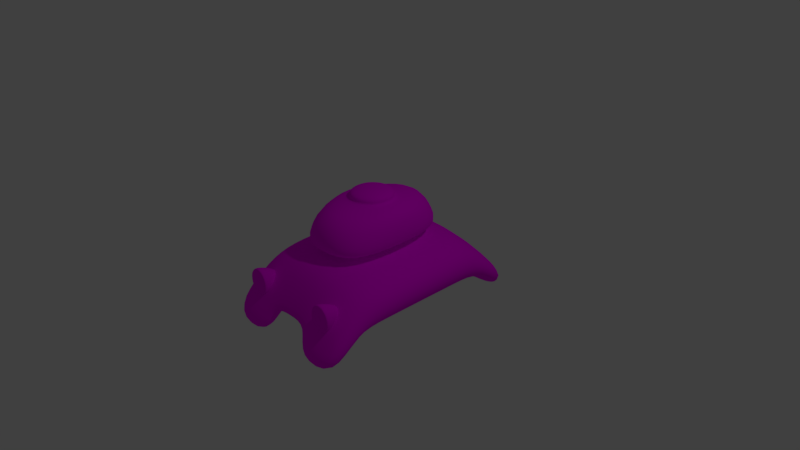 # Source: Tank_Center.blend  (saved by Blender 2.79.0; exported with 4.5.12 LTS)
import bpy
from mathutils import Matrix  # noqa: F401  (used for matrix-valued properties, if any)

bpy.ops.wm.read_factory_settings(use_empty=True)
scene = bpy.context.scene
scene.name = 'Scene'

# ---- collections
col_collection_1 = bpy.data.collections.new('Collection 1'); scene.collection.children.link(col_collection_1)

# ---- images (referenced by path relative to the original .blend; pixels are not part of the script)
import os
ASSET_DIR = os.environ.get("B2B_ASSET_DIR", "")  # directory of the original .blend (textures are referenced by path, not embedded)
HERE = os.path.dirname(os.path.abspath(__file__))  # packed textures are extracted next to this script under _unpacked/

def load_image(name, relpath, width, height, colorspace="sRGB"):
    """Load a texture the original file referenced (path relative to the .blend, or extracted next to this script)."""
    p = next((c for c in (os.path.join(HERE, relpath), os.path.join(ASSET_DIR, relpath)) if relpath and os.path.exists(c)), "")
    if p:
        img = bpy.data.images.load(p, check_existing=True)
        img.name = name
    else:  # same state as the original file: an image datablock whose file is absent (Cycles renders it pink)
        img = bpy.data.images.new(name, width, height)
        img.source = "FILE"
        img.filepath = "//" + (relpath or name)
    img.colorspace_settings.name = colorspace
    return img
img_tank_center_psd = load_image('Tank Center.psd', 'Textures/Tank Center.psd', 1024, 1024, 'sRGB')

# ---- materials (node trees are filled in below, after node groups)
mat_tank_center = bpy.data.materials.new('Tank Center')
mat_tank_center.alpha_threshold = 0.0
mat_tank_center.diffuse_color = (0.01739, 0.448, 0.0, 1.0)
mat_tank_center.roughness = 0.5

# ---- material node trees
mat_tank_center.use_nodes = True; mat_tank_center.node_tree.nodes.clear()
_N = mat_tank_center.node_tree.nodes; _L = mat_tank_center.node_tree.links
n0 = _N.new('ShaderNodeOutputMaterial'); n0.name = 'Material Output'; n0.location = (300, 300)
n1 = _N.new('ShaderNodeBsdfDiffuse'); n1.name = 'Diffuse BSDF'; n1.location = (10, 300)
n2 = _N.new('ShaderNodeTexImage'); n2.name = 'Image Texture'; n2.location = (-180, 300)
n2.width = 140
n2.image = img_tank_center_psd
_L.new(n1.outputs[0], n0.inputs[0])
_L.new(n2.outputs[0], n1.inputs[0])
n0.is_active_output = True

# ---- world
world_world = bpy.data.worlds.new('World'); scene.world = world_world
world_world.color = (0.05088, 0.05088, 0.05088)
world_world.use_sun_shadow = False
world_world.sun_shadow_jitter_overblur = 0.0
world_world.cycles.sampling_method = 'MANUAL'

# ---- cameras
cam_camera = bpy.data.cameras.new('Camera')
cam_camera.clip_end = 100.0
cam_camera.lens = 35.0
cam_camera.sensor_width = 32.0
cam_camera.sensor_height = 18.0
cam_camera.ortho_scale = 7.314
cam_camera.dof.focus_distance = 0.0

# ---- lights
light_lamp = bpy.data.lights.new('Lamp', 'POINT')
light_lamp.transmission_factor = 0.0
light_lamp.cutoff_distance = 30.0
light_lamp.energy = 100.0
light_lamp.shadow_buffer_clip_start = 1.001
light_lamp.shadow_soft_size = 0.1
light_lamp.shadow_maximum_resolution = 0.006
light_lamp.use_absolute_resolution = True

# ---- meshes
me_cube_003 = bpy.data.meshes.new('Cube.003')
me_cube_003.from_pydata([(-0.9125, -1.043, 0.1247), (-1.0, -1.395, -0.2207), (-0.4281, -1.385, 5.037e-08), (-0.4412, -1.385, 0.07939), (-0.4785, -1.385, 0.1467), (-0.5342, -1.385, 0.1917), (-0.6, -1.385, 0.2074), (-0.6658, -1.385, 0.1917), (-0.7215, -1.385, 0.1467), (-0.7588, -1.385, 0.07939), (-0.7719, -1.385, 3.058e-08), (-0.7588, -1.385, -0.07939), (-0.7215, -1.385, -0.1467), (-0.6658, -1.385, -0.1917), (-0.6, -1.385, -0.2074), (-0.5342, -1.385, -0.1917), (-0.4785, -1.385, -0.1467), (-0.4412, -1.385, -0.07939), (-0.5287, -1.121, 0.03567), (-0.5228, -1.121, 4.69e-08), (-0.6, -1.121, 3.801e-08), (-0.5454, -1.121, 0.06591), (-0.5704, -1.121, 0.08611), (-0.6, -1.121, 0.09321), (-0.6296, -1.121, 0.08611), (-0.6546, -1.121, 0.06591), (-0.6713, -1.121, 0.03567), (-0.6772, -1.121, 3.801e-08), (-0.6713, -1.121, -0.03567), (-0.6546, -1.121, -0.06591), (-0.6296, -1.121, -0.08611), (-0.6, -1.121, -0.09321), (-0.5704, -1.121, -0.08611), (-0.5454, -1.121, -0.06591), (-0.5287, -1.121, -0.03567), (-0.4874, -1.385, 0.05631), (-0.4781, -1.385, 4.854e-08), (-0.5138, -1.385, 0.104), (-0.5533, -1.385, 0.1359), (-0.6, -1.385, 0.1471), (-0.6467, -1.385, 0.1359), (-0.6862, -1.385, 0.104), (-0.7126, -1.385, 0.05631), (-0.7219, -1.385, 3.451e-08), (-0.7126, -1.385, -0.05631), (-0.6862, -1.385, -0.104), (-0.6467, -1.385, -0.1359), (-0.6, -1.385, -0.1471), (-0.5533, -1.385, -0.1359), (-0.5138, -1.385, -0.104), (-0.4874, -1.385, -0.05631), (-0.4874, -1.347, 0.05631), (-0.4781, -1.347, 4.854e-08), (-0.6, -1.391, 3.451e-08), (-0.5138, -1.347, 0.104), (-0.5533, -1.347, 0.1359), (-0.6, -1.347, 0.1471), (-0.6467, -1.347, 0.1359), (-0.6862, -1.347, 0.104), (-0.7126, -1.347, 0.05631), (-0.7219, -1.347, 3.451e-08), (-0.7126, -1.347, -0.05631), (-0.6862, -1.347, -0.104), (-0.6467, -1.347, -0.1359), (-0.6, -1.347, -0.1471), (-0.5533, -1.347, -0.1359), (-0.5138, -1.347, -0.104), (-0.4874, -1.347, -0.05631), (-0.3, -1.053, 0.3101), (-0.3, -1.395, -0.2207), (-0.3, -1.053, 0.1207), (-0.3, -1.351, -0.2707), (-1.0, -1.053, -0.2985), (-0.3, -1.6, -0.5192), (-1.0, -1.6, -0.5192), (-1.0, -1.451, -0.6899), (-0.3, -1.053, -0.2985), (-0.3, -1.451, -0.6899), (-1.0, -0.6267, 0.2414), (-0.3, -0.6267, 0.1207), (-1.0, -0.6265, -0.2985), (-0.3, -0.6265, -0.2985), (-0.3, -0.6267, 0.3101), (-0.3, -0.6267, 0.4101), (-0.55, -0.84, 0.4101), (-0.2137, -0.1904, 0.9101), (-1.0, 4.371e-08, 0.2414), (-0.9125, 1.043, 0.1247), (-1.0, 1.395, -0.2207), (-0.3, 1.311e-08, 0.1207), (-0.3, 1.053, 0.3101), (-0.3, 1.395, -0.2207), (-0.3, 1.053, 0.1207), (-0.3, 1.351, -0.2707), (-0.3, 1.311e-08, -0.2985), (-1.0, 4.371e-08, -0.2985), (-1.0, 1.053, -0.2985), (-0.3, 1.6, -0.5192), (-1.0, 1.6, -0.5192), (-1.0, 1.451, -0.6899), (-0.3, 1.053, -0.2985), (-0.3, 1.451, -0.6899), (-0.3, 1.311e-08, 0.3101), (-1.0, 0.6267, 0.2414), (-0.3, 0.6267, 0.1207), (-1.0, 0.6265, -0.2985), (-0.3, 0.6265, -0.2985), (-0.3, 0.6267, 0.3101), (-0.3, 0.6267, 0.4101), (-0.3, 1.311e-08, 0.4101), (-0.55, 0.84, 0.4101), (-0.65, 2.841e-08, 0.4101), (-0.2137, 0.1904, 0.9101), (-0.2799, 1.223e-08, 0.9101), (0.9125, -1.043, 0.1247), (1.0, -1.395, -0.2207), (0.4281, -1.385, 5.037e-08), (0.4412, -1.385, 0.07939), (0.4785, -1.385, 0.1467), (0.5342, -1.385, 0.1917), (0.6, -1.385, 0.2074), (0.6658, -1.385, 0.1917), (0.7215, -1.385, 0.1467), (0.7588, -1.385, 0.07939), (0.7719, -1.385, 3.058e-08), (0.7588, -1.385, -0.07939), (0.7215, -1.385, -0.1467), (0.6658, -1.385, -0.1917), (0.6, -1.385, -0.2074), (0.5342, -1.385, -0.1917), (0.4785, -1.385, -0.1467), (0.4412, -1.385, -0.07939), (0.5287, -1.121, 0.03567), (0.5228, -1.121, 4.69e-08), (0.6, -1.121, 3.801e-08), (0.5454, -1.121, 0.06591), (0.5704, -1.121, 0.08611), (0.6, -1.121, 0.09321), (0.6296, -1.121, 0.08611), (0.6546, -1.121, 0.06591), (0.6713, -1.121, 0.03567), (0.6772, -1.121, 3.801e-08), (0.6713, -1.121, -0.03567), (0.6546, -1.121, -0.06591), (0.6296, -1.121, -0.08611), (0.6, -1.121, -0.09321), (0.5704, -1.121, -0.08611), (0.5454, -1.121, -0.06591), (0.5287, -1.121, -0.03567), (0.4874, -1.385, 0.05631), (0.4781, -1.385, 4.854e-08), (0.5138, -1.385, 0.104), (0.5533, -1.385, 0.1359), (0.6, -1.385, 0.1471), (0.6467, -1.385, 0.1359), (0.6862, -1.385, 0.104), (0.7126, -1.385, 0.05631), (0.7219, -1.385, 3.451e-08), (0.7126, -1.385, -0.05631), (0.6862, -1.385, -0.104), (0.6467, -1.385, -0.1359), (0.6, -1.385, -0.1471), (0.5533, -1.385, -0.1359), (0.5138, -1.385, -0.104), (0.4874, -1.385, -0.05631), (0.4874, -1.347, 0.05631), (0.4781, -1.347, 4.854e-08), (0.6, -1.391, 3.451e-08), (0.5138, -1.347, 0.104), (0.5533, -1.347, 0.1359), (0.6, -1.347, 0.1471), (0.6467, -1.347, 0.1359), (0.6862, -1.347, 0.104), (0.7126, -1.347, 0.05631), (0.7219, -1.347, 3.451e-08), (0.7126, -1.347, -0.05631), (0.6862, -1.347, -0.104), (0.6467, -1.347, -0.1359), (0.6, -1.347, -0.1471), (0.5533, -1.347, -0.1359), (0.5138, -1.347, -0.104), (0.4874, -1.347, -0.05631), (-4.604e-08, -1.053, 0.1207), (-4.604e-08, -1.053, 0.3101), (-5.906e-08, -1.351, -0.2707), (-6.097e-08, -1.395, -0.2207), (0.3, -1.053, 0.3101), (0.3, -1.395, -0.2207), (0.3, -1.053, 0.1207), (0.3, -1.351, -0.2707), (1.0, -1.053, -0.2985), (0.3, -1.6, -0.5192), (1.0, -1.6, -0.5192), (1.0, -1.451, -0.6899), (0.3, -1.053, -0.2985), (0.3, -1.451, -0.6899), (-4.109e-08, -0.94, 0.4101), (1.0, -0.6267, 0.2414), (-2.739e-08, -0.6267, 0.1207), (0.3, -0.6267, 0.1207), (1.0, -0.6265, -0.2985), (0.3, -0.6265, -0.2985), (-2.739e-08, -0.6267, 0.3101), (0.3, -0.6267, 0.3101), (-2.739e-08, -0.6267, 0.4101), (-3.742e-08, -0.856, 0.9101), (0.3, -0.6267, 0.4101), (0.55, -0.84, 0.4101), (0.2137, -0.1904, 0.9101), (1.0, -4.371e-08, 0.2414), (0.9125, 1.043, 0.1247), (1.0, 1.395, -0.2207), (0.0, 0.0, 0.1207), (4.604e-08, 1.053, 0.1207), (4.604e-08, 1.053, 0.3101), (5.906e-08, 1.351, -0.2707), (6.097e-08, 1.395, -0.2207), (0.3, -1.311e-08, 0.1207), (0.3, 1.053, 0.3101), (0.3, 1.395, -0.2207), (0.3, 1.053, 0.1207), (0.3, 1.351, -0.2707), (0.3, -1.311e-08, -0.2985), (1.0, -4.371e-08, -0.2985), (1.0, 1.053, -0.2985), (0.3, 1.6, -0.5192), (1.0, 1.6, -0.5192), (1.0, 1.451, -0.6899), (0.3, 1.053, -0.2985), (0.3, 1.451, -0.6899), (4.109e-08, 0.94, 0.4101), (0.3, -1.311e-08, 0.3101), (1.0, 0.6267, 0.2414), (2.739e-08, 0.6267, 0.1207), (0.3, 0.6267, 0.1207), (1.0, 0.6265, -0.2985), (0.3, 0.6265, -0.2985), (2.739e-08, 0.6267, 0.3101), (0.3, 0.6267, 0.3101), (2.739e-08, 0.6267, 0.4101), (3.742e-08, 0.856, 0.9101), (0.3, 0.6267, 0.4101), (0.3, -1.311e-08, 0.4101), (0.55, 0.84, 0.4101), (0.65, -2.841e-08, 0.4101), (0.2137, 0.1904, 0.9101), (0.2799, -1.223e-08, 0.9101), (-0.4048, -0.6013, 0.8476), (-0.595, 2.601e-08, 0.9101), (-1.289e-08, -0.2948, 0.9101), (-0.4048, 0.6013, 0.8476), (1.289e-08, 0.2948, 0.9101), (0.4048, -0.6013, 0.8476), (0.595, -2.601e-08, 0.9101), (0.4048, 0.6013, 0.8476), (0.0, 0.0, 1.07), (-0.2137, -0.1904, 1.01), (-0.2799, 1.223e-08, 1.01), (-1.289e-08, -0.2948, 1.01), (-0.2137, 0.1904, 1.01), (1.289e-08, 0.2948, 1.01), (0.2137, -0.1904, 1.01), (0.2799, -1.223e-08, 1.01), (0.2137, 0.1904, 1.01), (-1.452e-08, -0.3321, 0.9601), (0.2407, -0.2145, 0.9601), (0.2407, 0.2145, 0.9601), (1.452e-08, 0.3321, 0.9601), (-0.2407, 0.2145, 0.9601), (-0.2407, -0.2145, 0.9601), (0.3153, -1.495e-08, 0.9601), (-0.3153, 1.262e-08, 0.9601)], [], [(68, 0, 1, 69), (71, 69, 73, 77), (69, 1, 74, 73), (3, 4, 37, 35), (14, 15, 48, 47), (10, 11, 44, 43), (6, 7, 40, 39), (17, 2, 36, 50), (13, 14, 47, 46), (9, 10, 43, 42), (2, 3, 35, 36), (5, 6, 39, 38), (16, 17, 50, 49), (12, 13, 46, 45), (8, 9, 42, 41), (4, 5, 38, 37), (15, 16, 49, 48), (11, 12, 45, 44), (7, 8, 41, 40), (20, 18, 19), (20, 21, 18), (20, 22, 21), (20, 23, 22), (20, 24, 23), (20, 25, 24), (20, 26, 25), (20, 27, 26), (20, 28, 27), (20, 29, 28), (20, 30, 29), (20, 31, 30), (20, 32, 31), (20, 33, 32), (20, 34, 33), (20, 19, 34), (7, 24, 25, 8), (11, 28, 29, 12), (15, 32, 33, 16), (4, 21, 22, 5), (8, 25, 26, 9), (12, 29, 30, 13), (16, 33, 34, 17), (5, 22, 23, 6), (2, 19, 18, 3), (9, 26, 27, 10), (13, 30, 31, 14), (17, 34, 19, 2), (6, 23, 24, 7), (10, 27, 28, 11), (14, 31, 32, 15), (3, 18, 21, 4), (44, 45, 62, 61), (40, 41, 58, 57), (35, 37, 54, 51), (47, 48, 65, 64), (43, 44, 61, 60), (39, 40, 57, 56), (50, 36, 52, 67), (46, 47, 64, 63), (42, 43, 60, 59), (36, 35, 51, 52), (38, 39, 56, 55), (49, 50, 67, 66), (45, 46, 63, 62), (41, 42, 59, 58), (37, 38, 55, 54), (48, 49, 66, 65), (53, 52, 51), (53, 51, 54), (53, 54, 55), (53, 55, 56), (53, 56, 57), (53, 57, 58), (53, 58, 59), (53, 59, 60), (53, 60, 61), (53, 61, 62), (53, 62, 63), (53, 63, 64), (53, 64, 65), (53, 65, 66), (53, 66, 67), (53, 67, 52), (70, 182, 184, 71), (79, 70, 76, 81), (184, 185, 69, 71), (198, 182, 70, 79), (183, 68, 69, 185), (81, 76, 72, 80), (77, 73, 74, 75), (72, 76, 77, 75), (70, 71, 77, 76), (0, 72, 75, 74, 1), (78, 86, 95, 80), (102, 82, 83, 109), (82, 102, 86, 78), (68, 82, 78, 0), (68, 183, 202, 82), (0, 78, 80, 72), (94, 81, 80, 95), (212, 198, 79, 89), (89, 79, 81, 94), (83, 204, 196, 84), (82, 202, 204, 83), (84, 196, 205, 247), (109, 83, 84, 111), (269, 264, 258, 256), (111, 84, 247, 248), (90, 91, 88, 87), (93, 101, 97, 91), (91, 97, 98, 88), (92, 93, 215, 213), (104, 106, 100, 92), (215, 93, 91, 216), (233, 104, 92, 213), (214, 216, 91, 90), (106, 105, 96, 100), (101, 99, 98, 97), (96, 99, 101, 100), (92, 100, 101, 93), (87, 88, 98, 99, 96), (103, 105, 95, 86), (102, 109, 108, 107), (107, 103, 86, 102), (90, 87, 103, 107), (90, 107, 237, 214), (87, 96, 105, 103), (94, 95, 105, 106), (212, 89, 104, 233), (89, 94, 106, 104), (108, 110, 230, 239), (107, 108, 239, 237), (110, 250, 240, 230), (109, 111, 110, 108), (267, 268, 259, 260), (111, 248, 250, 110), (186, 187, 115, 114), (189, 195, 191, 187), (187, 191, 192, 115), (117, 149, 151, 118), (128, 161, 162, 129), (124, 157, 158, 125), (120, 153, 154, 121), (131, 164, 150, 116), (127, 160, 161, 128), (123, 156, 157, 124), (116, 150, 149, 117), (119, 152, 153, 120), (130, 163, 164, 131), (126, 159, 160, 127), (122, 155, 156, 123), (118, 151, 152, 119), (129, 162, 163, 130), (125, 158, 159, 126), (121, 154, 155, 122), (134, 133, 132), (134, 132, 135), (134, 135, 136), (134, 136, 137), (134, 137, 138), (134, 138, 139), (134, 139, 140), (134, 140, 141), (134, 141, 142), (134, 142, 143), (134, 143, 144), (134, 144, 145), (134, 145, 146), (134, 146, 147), (134, 147, 148), (134, 148, 133), (121, 122, 139, 138), (125, 126, 143, 142), (129, 130, 147, 146), (118, 119, 136, 135), (122, 123, 140, 139), (126, 127, 144, 143), (130, 131, 148, 147), (119, 120, 137, 136), (116, 117, 132, 133), (123, 124, 141, 140), (127, 128, 145, 144), (131, 116, 133, 148), (120, 121, 138, 137), (124, 125, 142, 141), (128, 129, 146, 145), (117, 118, 135, 132), (158, 175, 176, 159), (154, 171, 172, 155), (149, 165, 168, 151), (161, 178, 179, 162), (157, 174, 175, 158), (153, 170, 171, 154), (164, 181, 166, 150), (160, 177, 178, 161), (156, 173, 174, 157), (150, 166, 165, 149), (152, 169, 170, 153), (163, 180, 181, 164), (159, 176, 177, 160), (155, 172, 173, 156), (151, 168, 169, 152), (162, 179, 180, 163), (167, 165, 166), (167, 168, 165), (167, 169, 168), (167, 170, 169), (167, 171, 170), (167, 172, 171), (167, 173, 172), (167, 174, 173), (167, 175, 174), (167, 176, 175), (167, 177, 176), (167, 178, 177), (167, 179, 178), (167, 180, 179), (167, 181, 180), (167, 166, 181), (188, 189, 184, 182), (199, 201, 194, 188), (184, 189, 187, 185), (198, 199, 188, 182), (183, 185, 187, 186), (201, 200, 190, 194), (195, 193, 192, 191), (190, 193, 195, 194), (188, 194, 195, 189), (114, 115, 192, 193, 190), (197, 200, 223, 209), (231, 242, 206, 203), (203, 197, 209, 231), (186, 114, 197, 203), (186, 203, 202, 183), (114, 190, 200, 197), (222, 223, 200, 201), (212, 217, 199, 198), (217, 222, 201, 199), (206, 207, 196, 204), (203, 206, 204, 202), (207, 252, 205, 196), (242, 244, 207, 206), (264, 265, 261, 258), (244, 253, 252, 207), (218, 210, 211, 219), (221, 219, 225, 229), (219, 211, 226, 225), (220, 213, 215, 221), (234, 220, 228, 236), (215, 216, 219, 221), (233, 213, 220, 234), (214, 218, 219, 216), (236, 228, 224, 235), (229, 225, 226, 227), (224, 228, 229, 227), (220, 221, 229, 228), (210, 224, 227, 226, 211), (232, 209, 223, 235), (231, 238, 241, 242), (238, 231, 209, 232), (218, 238, 232, 210), (218, 214, 237, 238), (210, 232, 235, 224), (222, 236, 235, 223), (212, 233, 234, 217), (217, 234, 236, 222), (241, 239, 230, 243), (238, 237, 239, 241), (243, 230, 240, 254), (242, 241, 243, 244), (266, 267, 260, 263), (244, 243, 254, 253), (85, 113, 248, 247), (249, 85, 247, 205), (113, 112, 250, 248), (112, 251, 240, 250), (246, 208, 252, 253), (208, 249, 205, 252), (245, 246, 253, 254), (251, 245, 254, 240), (270, 266, 263, 262), (265, 270, 262, 261), (268, 271, 257, 259), (271, 269, 256, 257), (255, 257, 256), (255, 256, 258), (255, 259, 257), (255, 260, 259), (255, 261, 262), (255, 258, 261), (255, 262, 263), (255, 263, 260), (113, 85, 269, 271), (112, 113, 271, 268), (208, 246, 270, 265), (246, 245, 266, 270), (245, 251, 267, 266), (249, 208, 265, 264), (251, 112, 268, 267), (85, 249, 264, 269)])
me_cube_003.polygons.foreach_set('use_smooth', [True] * 300)
_uv = me_cube_003.uv_layers.new(name='UVMap')
_uv.uv.foreach_set('vector', [0.2268, 0.2804, 0.2022, 0.3508, 0.1227, 0.3529, 0.1517, 0.2152, 0.1526, 0.1979, 0.1517, 0.2152, 0.06896, 0.1965, 0.06486, 0.1529, 0.1517, 0.2152, 0.1227, 0.3529, 0.05053, 0.3519, 0.06896, 0.1965, 0.02229, 0.9738, 0.03309, 0.9811, 0.02465, 0.9936, 0.01121, 0.9812, 0.03459, 0.9225, 0.02542, 0.9272, 0.0133, 0.9154, 0.02827, 0.9039, 0.07398, 0.9419, 0.06678, 0.9299, 0.07786, 0.9225, 0.0848, 0.9382, 0.05448, 0.9812, 0.06364, 0.9765, 0.07576, 0.9883, 0.06079, 0.9998, 0.01353, 0.948, 0.01508, 0.9618, 0.004269, 0.9655, 0.0002043, 0.9488, 0.04469, 0.9206, 0.03459, 0.9225, 0.02827, 0.9039, 0.04713, 0.9039, 0.07554, 0.9557, 0.07398, 0.9419, 0.0848, 0.9382, 0.08886, 0.9549, 0.01508, 0.9618, 0.02229, 0.9738, 0.01121, 0.9812, 0.004269, 0.9655, 0.04438, 0.9831, 0.05448, 0.9812, 0.06079, 0.9998, 0.04193, 0.9998, 0.01768, 0.9356, 0.01353, 0.948, 0.0002043, 0.9488, 0.003373, 0.9308, 0.05597, 0.9226, 0.04469, 0.9206, 0.04713, 0.9039, 0.06441, 0.9101, 0.07139, 0.9681, 0.07554, 0.9557, 0.08886, 0.9549, 0.08569, 0.9729, 0.03309, 0.9811, 0.04438, 0.9831, 0.04193, 0.9998, 0.02465, 0.9936, 0.02542, 0.9272, 0.01768, 0.9356, 0.003373, 0.9308, 0.0133, 0.9154, 0.06678, 0.9299, 0.05597, 0.9226, 0.06441, 0.9101, 0.07786, 0.9225, 0.06364, 0.9765, 0.07139, 0.9681, 0.08569, 0.9729, 0.07576, 0.9883, 0.04453, 0.9519, 0.04082, 0.9555, 0.03981, 0.9535, 0.04453, 0.9519, 0.04247, 0.9571, 0.04082, 0.9555, 0.04453, 0.9519, 0.04447, 0.9578, 0.04247, 0.9571, 0.04453, 0.9519, 0.04652, 0.9577, 0.04447, 0.9578, 0.04453, 0.9519, 0.04822, 0.9566, 0.04652, 0.9577, 0.04453, 0.9519, 0.04936, 0.9548, 0.04822, 0.9566, 0.04453, 0.9519, 0.04973, 0.9525, 0.04936, 0.9548, 0.04453, 0.9519, 0.04926, 0.9503, 0.04973, 0.9525, 0.04453, 0.9519, 0.04825, 0.9482, 0.04926, 0.9503, 0.04453, 0.9519, 0.0466, 0.9466, 0.04825, 0.9482, 0.04453, 0.9519, 0.0446, 0.9459, 0.0466, 0.9466, 0.04453, 0.9519, 0.04255, 0.946, 0.0446, 0.9459, 0.04453, 0.9519, 0.04084, 0.9471, 0.04255, 0.946, 0.04453, 0.9519, 0.03971, 0.949, 0.04084, 0.9471, 0.04453, 0.9519, 0.03934, 0.9512, 0.03971, 0.949, 0.04453, 0.9519, 0.03981, 0.9535, 0.03934, 0.9512, 0.06364, 0.9765, 0.04822, 0.9566, 0.04936, 0.9548, 0.07139, 0.9681, 0.06678, 0.9299, 0.04825, 0.9482, 0.0466, 0.9466, 0.05597, 0.9226, 0.02542, 0.9272, 0.04084, 0.9471, 0.03971, 0.949, 0.01768, 0.9356, 0.03309, 0.9811, 0.04247, 0.9571, 0.04447, 0.9578, 0.04438, 0.9831, 0.07139, 0.9681, 0.04936, 0.9548, 0.04973, 0.9525, 0.07554, 0.9557, 0.05597, 0.9226, 0.0466, 0.9466, 0.0446, 0.9459, 0.04469, 0.9206, 0.01768, 0.9356, 0.03971, 0.949, 0.03934, 0.9512, 0.01353, 0.948, 0.04438, 0.9831, 0.04447, 0.9578, 0.04652, 0.9577, 0.05448, 0.9812, 0.01508, 0.9618, 0.03981, 0.9535, 0.04082, 0.9555, 0.02229, 0.9738, 0.07554, 0.9557, 0.04973, 0.9525, 0.04926, 0.9503, 0.07398, 0.9419, 0.04469, 0.9206, 0.0446, 0.9459, 0.04255, 0.946, 0.03459, 0.9225, 0.01353, 0.948, 0.03934, 0.9512, 0.03981, 0.9535, 0.01508, 0.9618, 0.05448, 0.9812, 0.04652, 0.9577, 0.04822, 0.9566, 0.06364, 0.9765, 0.07398, 0.9419, 0.04926, 0.9503, 0.04825, 0.9482, 0.06678, 0.9299, 0.03459, 0.9225, 0.04255, 0.946, 0.04084, 0.9471, 0.02542, 0.9272, 0.02229, 0.9738, 0.04082, 0.9555, 0.04247, 0.9571, 0.03309, 0.9811, 0.7694, 0.4693, 0.773, 0.4602, 0.7783, 0.4634, 0.7756, 0.4704, 0.7885, 0.5005, 0.7799, 0.4966, 0.7834, 0.4914, 0.7896, 0.4944, 0.8154, 0.4812, 0.8119, 0.4903, 0.8066, 0.4872, 0.8093, 0.4802, 0.7874, 0.4499, 0.7964, 0.45, 0.7952, 0.4561, 0.7888, 0.4559, 0.7694, 0.4796, 0.7694, 0.4693, 0.7756, 0.4704, 0.7756, 0.4783, 0.7974, 0.5006, 0.7885, 0.5005, 0.7896, 0.4944, 0.796, 0.4946, 0.8117, 0.4612, 0.8154, 0.4709, 0.8093, 0.4722, 0.8065, 0.4647, 0.7793, 0.4534, 0.7874, 0.4499, 0.7888, 0.4559, 0.783, 0.4584, 0.7731, 0.4893, 0.7694, 0.4796, 0.7756, 0.4783, 0.7784, 0.4858, 0.8154, 0.4709, 0.8154, 0.4812, 0.8093, 0.4802, 0.8093, 0.4722, 0.8055, 0.4971, 0.7974, 0.5006, 0.796, 0.4946, 0.8019, 0.4921, 0.8049, 0.4539, 0.8117, 0.4612, 0.8065, 0.4647, 0.8014, 0.4591, 0.773, 0.4602, 0.7793, 0.4534, 0.783, 0.4584, 0.7783, 0.4634, 0.7799, 0.4966, 0.7731, 0.4893, 0.7784, 0.4858, 0.7834, 0.4914, 0.8119, 0.4903, 0.8055, 0.4971, 0.8019, 0.4921, 0.8066, 0.4872, 0.7964, 0.45, 0.8049, 0.4539, 0.8014, 0.4591, 0.7952, 0.4561, 0.7924, 0.4753, 0.8093, 0.4722, 0.8093, 0.4802, 0.7924, 0.4753, 0.8093, 0.4802, 0.8066, 0.4872, 0.7924, 0.4753, 0.8066, 0.4872, 0.8019, 0.4921, 0.7924, 0.4753, 0.8019, 0.4921, 0.796, 0.4946, 0.7924, 0.4753, 0.796, 0.4946, 0.7896, 0.4944, 0.7924, 0.4753, 0.7896, 0.4944, 0.7834, 0.4914, 0.7924, 0.4753, 0.7834, 0.4914, 0.7784, 0.4858, 0.7924, 0.4753, 0.7784, 0.4858, 0.7756, 0.4783, 0.7924, 0.4753, 0.7756, 0.4783, 0.7756, 0.4704, 0.7924, 0.4753, 0.7756, 0.4704, 0.7783, 0.4634, 0.7924, 0.4753, 0.7783, 0.4634, 0.783, 0.4584, 0.7924, 0.4753, 0.783, 0.4584, 0.7888, 0.4559, 0.7924, 0.4753, 0.7888, 0.4559, 0.7952, 0.4561, 0.7924, 0.4753, 0.7952, 0.4561, 0.8014, 0.4591, 0.7924, 0.4753, 0.8014, 0.4591, 0.8065, 0.4647, 0.7924, 0.4753, 0.8065, 0.4647, 0.8093, 0.4722, 0.2316, 0.1777, 0.2376, 0.1951, 0.2082, 0.2161, 0.1526, 0.1979, 0.2684, 0.1666, 0.2316, 0.1777, 0.1875, 0.1368, 0.2558, 0.1152, 0.2082, 0.2161, 0.2059, 0.2221, 0.1517, 0.2152, 0.1526, 0.1979, 0.2705, 0.1971, 0.2376, 0.1951, 0.2316, 0.1777, 0.2684, 0.1666, 0.2393, 0.2568, 0.2268, 0.2804, 0.1517, 0.2152, 0.2059, 0.2221, 0.2558, 0.1152, 0.1875, 0.1368, 0.1694, 0.006568, 0.2425, 0.0002043, 0.01864, 0.1905, 0.06896, 0.1965, 0.05053, 0.3519, 0.0002043, 0.346, 0.1694, 0.006568, 0.1875, 0.1368, 0.06486, 0.1529, 0.05551, 0.01244, 0.2316, 0.1777, 0.1526, 0.1979, 0.06486, 0.1529, 0.1875, 0.1368, 0.2022, 0.3508, 0.157, 0.4105, 0.04038, 0.3998, 0.05053, 0.3519, 0.1227, 0.3529, 0.2606, 0.3652, 0.3401, 0.3704, 0.3472, 0.4517, 0.2334, 0.4501, 0.335, 0.2864, 0.2756, 0.2879, 0.2829, 0.2796, 0.3339, 0.2787, 0.2756, 0.2879, 0.335, 0.2864, 0.3401, 0.3704, 0.2606, 0.3652, 0.2268, 0.2804, 0.2756, 0.2879, 0.2606, 0.3652, 0.2022, 0.3508, 0.2268, 0.2804, 0.2393, 0.2568, 0.273, 0.2542, 0.2756, 0.2879, 0.2022, 0.3508, 0.2606, 0.3652, 0.2334, 0.4501, 0.157, 0.4105, 0.3414, 0.1138, 0.2558, 0.1152, 0.2425, 0.0002043, 0.3504, 0.0002062, 0.3313, 0.2026, 0.2705, 0.1971, 0.2684, 0.1666, 0.3365, 0.1669, 0.3365, 0.1669, 0.2684, 0.1666, 0.2558, 0.1152, 0.3414, 0.1138, 0.7168, 0.1779, 0.6639, 0.1959, 0.6451, 0.1407, 0.7213, 0.136, 0.2756, 0.2879, 0.273, 0.2542, 0.2839, 0.2619, 0.2829, 0.2796, 0.7213, 0.136, 0.6451, 0.1407, 0.6625, 0.05261, 0.732, 0.07912, 0.8151, 0.1962, 0.7168, 0.1779, 0.7213, 0.136, 0.8151, 0.1469, 0.6805, 0.4337, 0.6493, 0.4092, 0.6585, 0.4028, 0.6846, 0.4269, 0.8151, 0.1469, 0.7213, 0.136, 0.732, 0.07912, 0.8151, 0.07952, 0.4427, 0.2616, 0.5207, 0.2203, 0.5406, 0.3369, 0.4686, 0.3342, 0.5203, 0.2046, 0.5975, 0.1695, 0.5927, 0.2063, 0.5207, 0.2203, 0.5207, 0.2203, 0.5927, 0.2063, 0.6021, 0.3378, 0.5406, 0.3369, 0.4512, 0.1962, 0.5203, 0.2046, 0.472, 0.2216, 0.4426, 0.2227, 0.4126, 0.1786, 0.429, 0.1285, 0.4914, 0.1547, 0.4512, 0.1962, 0.472, 0.2216, 0.5203, 0.2046, 0.5207, 0.2203, 0.4723, 0.2247, 0.4059, 0.2084, 0.4126, 0.1786, 0.4512, 0.1962, 0.4426, 0.2227, 0.4342, 0.2344, 0.4723, 0.2247, 0.5207, 0.2203, 0.4427, 0.2616, 0.429, 0.1285, 0.4547, 0.01942, 0.5202, 0.03482, 0.4914, 0.1547, 0.6352, 0.2033, 0.6447, 0.3348, 0.6021, 0.3378, 0.5927, 0.2063, 0.5202, 0.03482, 0.6154, 0.05048, 0.5975, 0.1695, 0.4914, 0.1547, 0.4512, 0.1962, 0.4914, 0.1547, 0.5975, 0.1695, 0.5203, 0.2046, 0.4686, 0.3342, 0.5406, 0.3369, 0.6021, 0.3378, 0.6098, 0.3784, 0.5113, 0.3861, 0.4163, 0.3518, 0.4497, 0.4266, 0.3472, 0.4517, 0.3401, 0.3704, 0.335, 0.2864, 0.3339, 0.2787, 0.3832, 0.2628, 0.3927, 0.2689, 0.3927, 0.2689, 0.4163, 0.3518, 0.3401, 0.3704, 0.335, 0.2864, 0.4427, 0.2616, 0.4686, 0.3342, 0.4163, 0.3518, 0.3927, 0.2689, 0.4427, 0.2616, 0.3927, 0.2689, 0.3911, 0.2235, 0.4342, 0.2344, 0.4686, 0.3342, 0.5113, 0.3861, 0.4497, 0.4266, 0.4163, 0.3518, 0.3414, 0.1138, 0.3504, 0.0002062, 0.4547, 0.01942, 0.429, 0.1285, 0.3313, 0.2026, 0.3365, 0.1669, 0.4126, 0.1786, 0.4059, 0.2084, 0.3365, 0.1669, 0.3414, 0.1138, 0.429, 0.1285, 0.4126, 0.1786, 0.9134, 0.1779, 0.9089, 0.136, 0.9851, 0.1407, 0.9663, 0.1959, 0.3927, 0.2689, 0.3832, 0.2628, 0.3784, 0.2356, 0.3911, 0.2235, 0.9089, 0.136, 0.8982, 0.07912, 0.9677, 0.05261, 0.9851, 0.1407, 0.8151, 0.1962, 0.8151, 0.1469, 0.9089, 0.136, 0.9134, 0.1779, 0.7678, 0.4258, 0.7312, 0.4407, 0.729, 0.4331, 0.7607, 0.417, 0.8151, 0.1469, 0.8151, 0.07952, 0.8982, 0.07912, 0.9089, 0.136, 0.2022, 0.6421, 0.1242, 0.6834, 0.1043, 0.5668, 0.1763, 0.5695, 0.1245, 0.6991, 0.04741, 0.7342, 0.05218, 0.6974, 0.1242, 0.6834, 0.1242, 0.6834, 0.05218, 0.6974, 0.04276, 0.5659, 0.1043, 0.5668, 0.1646, 0.9557, 0.1779, 0.9549, 0.1748, 0.9729, 0.1605, 0.9681, 0.1237, 0.9225, 0.1173, 0.9039, 0.1362, 0.9039, 0.1338, 0.9206, 0.1041, 0.9618, 0.09334, 0.9655, 0.08927, 0.9488, 0.1026, 0.948, 0.1435, 0.9812, 0.1499, 0.9998, 0.131, 0.9998, 0.1334, 0.9831, 0.1558, 0.9299, 0.1669, 0.9225, 0.1739, 0.9382, 0.1631, 0.9419, 0.1145, 0.9272, 0.1024, 0.9154, 0.1173, 0.9039, 0.1237, 0.9225, 0.1114, 0.9738, 0.1003, 0.9812, 0.09334, 0.9655, 0.1041, 0.9618, 0.1631, 0.9419, 0.1739, 0.9382, 0.1779, 0.9549, 0.1646, 0.9557, 0.1527, 0.9765, 0.1648, 0.9883, 0.1499, 0.9998, 0.1435, 0.9812, 0.145, 0.9226, 0.1535, 0.9101, 0.1669, 0.9225, 0.1558, 0.9299, 0.1067, 0.9356, 0.09244, 0.9308, 0.1024, 0.9154, 0.1145, 0.9272, 0.1222, 0.9811, 0.1137, 0.9936, 0.1003, 0.9812, 0.1114, 0.9738, 0.1605, 0.9681, 0.1748, 0.9729, 0.1648, 0.9883, 0.1527, 0.9765, 0.1338, 0.9206, 0.1362, 0.9039, 0.1535, 0.9101, 0.145, 0.9226, 0.1026, 0.948, 0.08927, 0.9488, 0.09244, 0.9308, 0.1067, 0.9356, 0.1334, 0.9831, 0.131, 0.9998, 0.1137, 0.9936, 0.1222, 0.9811, 0.1336, 0.9519, 0.1383, 0.9503, 0.1388, 0.9525, 0.1336, 0.9519, 0.1388, 0.9525, 0.1384, 0.9548, 0.1336, 0.9519, 0.1384, 0.9548, 0.1373, 0.9566, 0.1336, 0.9519, 0.1373, 0.9566, 0.1356, 0.9577, 0.1336, 0.9519, 0.1356, 0.9577, 0.1335, 0.9578, 0.1336, 0.9519, 0.1335, 0.9578, 0.1315, 0.9571, 0.1336, 0.9519, 0.1315, 0.9571, 0.1299, 0.9555, 0.1336, 0.9519, 0.1299, 0.9555, 0.1289, 0.9535, 0.1336, 0.9519, 0.1289, 0.9535, 0.1284, 0.9512, 0.1336, 0.9519, 0.1284, 0.9512, 0.1288, 0.949, 0.1336, 0.9519, 0.1288, 0.949, 0.1299, 0.9471, 0.1336, 0.9519, 0.1299, 0.9471, 0.1316, 0.946, 0.1336, 0.9519, 0.1316, 0.946, 0.1337, 0.9459, 0.1336, 0.9519, 0.1337, 0.9459, 0.1357, 0.9466, 0.1336, 0.9519, 0.1357, 0.9466, 0.1373, 0.9482, 0.1336, 0.9519, 0.1373, 0.9482, 0.1383, 0.9503, 0.1334, 0.9831, 0.1222, 0.9811, 0.1315, 0.9571, 0.1335, 0.9578, 0.1026, 0.948, 0.1067, 0.9356, 0.1288, 0.949, 0.1284, 0.9512, 0.1338, 0.9206, 0.145, 0.9226, 0.1357, 0.9466, 0.1337, 0.9459, 0.1605, 0.9681, 0.1527, 0.9765, 0.1373, 0.9566, 0.1384, 0.9548, 0.1222, 0.9811, 0.1114, 0.9738, 0.1299, 0.9555, 0.1315, 0.9571, 0.1067, 0.9356, 0.1145, 0.9272, 0.1299, 0.9471, 0.1288, 0.949, 0.145, 0.9226, 0.1558, 0.9299, 0.1373, 0.9482, 0.1357, 0.9466, 0.1527, 0.9765, 0.1435, 0.9812, 0.1356, 0.9577, 0.1373, 0.9566, 0.1631, 0.9419, 0.1646, 0.9557, 0.1388, 0.9525, 0.1383, 0.9503, 0.1114, 0.9738, 0.1041, 0.9618, 0.1289, 0.9535, 0.1299, 0.9555, 0.1145, 0.9272, 0.1237, 0.9225, 0.1316, 0.946, 0.1299, 0.9471, 0.1558, 0.9299, 0.1631, 0.9419, 0.1383, 0.9503, 0.1373, 0.9482, 0.1435, 0.9812, 0.1334, 0.9831, 0.1335, 0.9578, 0.1356, 0.9577, 0.1041, 0.9618, 0.1026, 0.948, 0.1284, 0.9512, 0.1289, 0.9535, 0.1237, 0.9225, 0.1338, 0.9206, 0.1337, 0.9459, 0.1316, 0.946, 0.1646, 0.9557, 0.1605, 0.9681, 0.1384, 0.9548, 0.1388, 0.9525, 0.769, 0.4693, 0.7629, 0.4704, 0.7602, 0.4634, 0.7655, 0.4602, 0.75, 0.5005, 0.7488, 0.4944, 0.755, 0.4914, 0.7586, 0.4966, 0.7231, 0.4812, 0.7292, 0.4802, 0.7319, 0.4872, 0.7266, 0.4903, 0.751, 0.4499, 0.7496, 0.4559, 0.7433, 0.4561, 0.7421, 0.45, 0.769, 0.4796, 0.7629, 0.4783, 0.7629, 0.4704, 0.769, 0.4693, 0.7411, 0.5006, 0.7424, 0.4946, 0.7488, 0.4944, 0.75, 0.5005, 0.7268, 0.4612, 0.732, 0.4647, 0.7292, 0.4722, 0.7231, 0.4709, 0.7591, 0.4534, 0.7555, 0.4584, 0.7496, 0.4559, 0.751, 0.4499, 0.7653, 0.4893, 0.7601, 0.4858, 0.7629, 0.4783, 0.769, 0.4796, 0.7231, 0.4709, 0.7292, 0.4722, 0.7292, 0.4802, 0.7231, 0.4812, 0.7329, 0.4971, 0.7366, 0.4921, 0.7424, 0.4946, 0.7411, 0.5006, 0.7335, 0.4539, 0.7371, 0.4591, 0.732, 0.4647, 0.7268, 0.4612, 0.7655, 0.4602, 0.7602, 0.4634, 0.7555, 0.4584, 0.7591, 0.4534, 0.7586, 0.4966, 0.755, 0.4914, 0.7601, 0.4858, 0.7653, 0.4893, 0.7266, 0.4903, 0.7319, 0.4872, 0.7366, 0.4921, 0.7329, 0.4971, 0.7421, 0.45, 0.7433, 0.4561, 0.7371, 0.4591, 0.7335, 0.4539, 0.746, 0.4753, 0.7292, 0.4802, 0.7292, 0.4722, 0.746, 0.4753, 0.7319, 0.4872, 0.7292, 0.4802, 0.746, 0.4753, 0.7366, 0.4921, 0.7319, 0.4872, 0.746, 0.4753, 0.7424, 0.4946, 0.7366, 0.4921, 0.746, 0.4753, 0.7488, 0.4944, 0.7424, 0.4946, 0.746, 0.4753, 0.755, 0.4914, 0.7488, 0.4944, 0.746, 0.4753, 0.7601, 0.4858, 0.755, 0.4914, 0.746, 0.4753, 0.7629, 0.4783, 0.7601, 0.4858, 0.746, 0.4753, 0.7629, 0.4704, 0.7629, 0.4783, 0.746, 0.4753, 0.7602, 0.4634, 0.7629, 0.4704, 0.746, 0.4753, 0.7555, 0.4584, 0.7602, 0.4634, 0.746, 0.4753, 0.7496, 0.4559, 0.7555, 0.4584, 0.746, 0.4753, 0.7433, 0.4561, 0.7496, 0.4559, 0.746, 0.4753, 0.7371, 0.4591, 0.7433, 0.4561, 0.746, 0.4753, 0.732, 0.4647, 0.7371, 0.4591, 0.746, 0.4753, 0.7292, 0.4722, 0.732, 0.4647, 0.1937, 0.7075, 0.1245, 0.6991, 0.1729, 0.6821, 0.2023, 0.681, 0.2323, 0.7251, 0.2159, 0.7752, 0.1535, 0.7491, 0.1937, 0.7075, 0.1729, 0.6821, 0.1245, 0.6991, 0.1242, 0.6834, 0.1726, 0.679, 0.239, 0.6953, 0.2323, 0.7251, 0.1937, 0.7075, 0.2023, 0.681, 0.2107, 0.6693, 0.1726, 0.679, 0.1242, 0.6834, 0.2022, 0.6421, 0.2159, 0.7752, 0.1901, 0.8843, 0.1247, 0.8689, 0.1535, 0.7491, 0.009625, 0.7005, 0.0002043, 0.569, 0.04276, 0.5659, 0.05218, 0.6974, 0.1247, 0.8689, 0.02952, 0.8532, 0.04741, 0.7342, 0.1535, 0.7491, 0.1937, 0.7075, 0.1535, 0.7491, 0.04741, 0.7342, 0.1245, 0.6991, 0.1763, 0.5695, 0.1043, 0.5668, 0.04276, 0.5659, 0.03509, 0.5253, 0.1336, 0.5176, 0.2286, 0.552, 0.1951, 0.4772, 0.2977, 0.4521, 0.3048, 0.5333, 0.3099, 0.6174, 0.311, 0.625, 0.2617, 0.641, 0.2522, 0.6348, 0.2522, 0.6348, 0.2286, 0.552, 0.3048, 0.5333, 0.3099, 0.6174, 0.2022, 0.6421, 0.1763, 0.5695, 0.2286, 0.552, 0.2522, 0.6348, 0.2022, 0.6421, 0.2522, 0.6348, 0.2537, 0.6802, 0.2107, 0.6693, 0.1763, 0.5695, 0.1336, 0.5176, 0.1951, 0.4772, 0.2286, 0.552, 0.3034, 0.7899, 0.2944, 0.9035, 0.1901, 0.8843, 0.2159, 0.7752, 0.3136, 0.7012, 0.3083, 0.7368, 0.2323, 0.7251, 0.239, 0.6953, 0.3083, 0.7368, 0.3034, 0.7899, 0.2159, 0.7752, 0.2323, 0.7251, 0.7168, 0.2149, 0.7213, 0.2568, 0.6451, 0.2522, 0.6639, 0.1969, 0.2522, 0.6348, 0.2617, 0.641, 0.2664, 0.6681, 0.2537, 0.6802, 0.7213, 0.2568, 0.732, 0.3137, 0.6625, 0.3402, 0.6451, 0.2522, 0.8151, 0.1966, 0.8151, 0.246, 0.7213, 0.2568, 0.7168, 0.2149, 0.7706, 0.4168, 0.8073, 0.4018, 0.8095, 0.4095, 0.7777, 0.4255, 0.8151, 0.246, 0.8151, 0.3133, 0.732, 0.3137, 0.7213, 0.2568, 0.4181, 0.6233, 0.4426, 0.5529, 0.5222, 0.5509, 0.4932, 0.6885, 0.4923, 0.7058, 0.4932, 0.6885, 0.5759, 0.7073, 0.58, 0.7508, 0.4932, 0.6885, 0.5222, 0.5509, 0.5943, 0.5518, 0.5759, 0.7073, 0.4133, 0.726, 0.4073, 0.7086, 0.4367, 0.6876, 0.4923, 0.7058, 0.3765, 0.7371, 0.4133, 0.726, 0.4574, 0.7669, 0.3891, 0.7885, 0.4367, 0.6876, 0.4389, 0.6816, 0.4932, 0.6885, 0.4923, 0.7058, 0.3744, 0.7066, 0.4073, 0.7086, 0.4133, 0.726, 0.3765, 0.7371, 0.4055, 0.6469, 0.4181, 0.6233, 0.4932, 0.6885, 0.4389, 0.6816, 0.3891, 0.7885, 0.4574, 0.7669, 0.4754, 0.8971, 0.4023, 0.9035, 0.6262, 0.7132, 0.5759, 0.7073, 0.5943, 0.5518, 0.6447, 0.5577, 0.4754, 0.8971, 0.4574, 0.7669, 0.58, 0.7508, 0.5894, 0.8913, 0.4133, 0.726, 0.4923, 0.7058, 0.58, 0.7508, 0.4574, 0.7669, 0.4426, 0.5529, 0.4878, 0.4932, 0.6045, 0.5039, 0.5943, 0.5518, 0.5222, 0.5509, 0.3842, 0.5385, 0.3048, 0.5333, 0.2977, 0.4521, 0.4114, 0.4536, 0.3099, 0.6174, 0.3693, 0.6158, 0.362, 0.6241, 0.311, 0.625, 0.3693, 0.6158, 0.3099, 0.6174, 0.3048, 0.5333, 0.3842, 0.5385, 0.4181, 0.6233, 0.3693, 0.6158, 0.3842, 0.5385, 0.4426, 0.5529, 0.4181, 0.6233, 0.4055, 0.6469, 0.3719, 0.6495, 0.3693, 0.6158, 0.4426, 0.5529, 0.3842, 0.5385, 0.4114, 0.4536, 0.4878, 0.4932, 0.3034, 0.7899, 0.3891, 0.7885, 0.4023, 0.9035, 0.2944, 0.9035, 0.3136, 0.7012, 0.3744, 0.7066, 0.3765, 0.7371, 0.3083, 0.7368, 0.3083, 0.7368, 0.3765, 0.7371, 0.3891, 0.7885, 0.3034, 0.7899, 0.9134, 0.2149, 0.9663, 0.1969, 0.9851, 0.2522, 0.9089, 0.2568, 0.3693, 0.6158, 0.3719, 0.6495, 0.361, 0.6418, 0.362, 0.6241, 0.9089, 0.2568, 0.9851, 0.2522, 0.9677, 0.3402, 0.8982, 0.3137, 0.8151, 0.1966, 0.9134, 0.2149, 0.9089, 0.2568, 0.8151, 0.246, 0.858, 0.4089, 0.8892, 0.4333, 0.88, 0.4398, 0.8538, 0.4156, 0.8151, 0.246, 0.9089, 0.2568, 0.8982, 0.3137, 0.8151, 0.3133, 0.7811, 0.02667, 0.8151, 0.03504, 0.8151, 0.07952, 0.732, 0.07912, 0.7487, 0.0002043, 0.7811, 0.02667, 0.732, 0.07912, 0.6625, 0.05261, 0.8151, 0.03504, 0.8491, 0.02667, 0.8982, 0.07912, 0.8151, 0.07952, 0.8491, 0.02667, 0.8815, 0.0002044, 0.9677, 0.05261, 0.8982, 0.07912, 0.8151, 0.3578, 0.7811, 0.3662, 0.732, 0.3137, 0.8151, 0.3133, 0.7811, 0.3662, 0.7487, 0.3926, 0.6625, 0.3402, 0.732, 0.3137, 0.8491, 0.3662, 0.8151, 0.3578, 0.8151, 0.3133, 0.8982, 0.3137, 0.8815, 0.3926, 0.8491, 0.3662, 0.8982, 0.3137, 0.9677, 0.3402, 0.8333, 0.4006, 0.858, 0.4089, 0.8538, 0.4156, 0.8323, 0.4078, 0.8073, 0.4018, 0.8333, 0.4006, 0.8323, 0.4078, 0.8095, 0.4095, 0.7312, 0.4407, 0.7052, 0.4419, 0.7062, 0.4347, 0.729, 0.4331, 0.7052, 0.4419, 0.6805, 0.4337, 0.6846, 0.4269, 0.7062, 0.4347, 0.712, 0.393, 0.7062, 0.4347, 0.6846, 0.4269, 0.712, 0.393, 0.6846, 0.4269, 0.6585, 0.4028, 0.712, 0.393, 0.729, 0.4331, 0.7062, 0.4347, 0.712, 0.393, 0.7607, 0.417, 0.729, 0.4331, 0.8265, 0.4495, 0.8095, 0.4095, 0.8323, 0.4078, 0.8265, 0.4495, 0.7777, 0.4255, 0.8095, 0.4095, 0.8265, 0.4495, 0.8323, 0.4078, 0.8538, 0.4156, 0.8265, 0.4495, 0.8538, 0.4156, 0.88, 0.4398, 0.7041, 0.4495, 0.6765, 0.4417, 0.6805, 0.4337, 0.7052, 0.4419, 0.7328, 0.4495, 0.7041, 0.4495, 0.7052, 0.4419, 0.7312, 0.4407, 0.8057, 0.393, 0.8344, 0.393, 0.8333, 0.4006, 0.8073, 0.4018, 0.8344, 0.393, 0.862, 0.4009, 0.858, 0.4089, 0.8333, 0.4006, 0.862, 0.4009, 0.8934, 0.4229, 0.8892, 0.4333, 0.858, 0.4089, 0.7694, 0.4056, 0.8057, 0.393, 0.8073, 0.4018, 0.7706, 0.4168, 0.769, 0.4369, 0.7328, 0.4495, 0.7312, 0.4407, 0.7678, 0.4258, 0.6765, 0.4417, 0.6451, 0.4197, 0.6493, 0.4092, 0.6805, 0.4337])
me_cube_003.materials.append(mat_tank_center)
me_cube_003.use_remesh_preserve_volume = False
me_cube_003.use_remesh_preserve_attributes = False
me_cube_003.use_mirror_vertex_groups = False
me_cube_003.update()

# ---- objects
ob_tank_center = bpy.data.objects.new('Tank Center', me_cube_003)
ob_lamp = bpy.data.objects.new('Lamp', light_lamp)
ob_camera = bpy.data.objects.new('Camera', cam_camera)

# ---- transforms, parenting, visibility, modifiers, constraints
ob_tank_center.location = (0.0, 0.0, -0.1)
ob_tank_center.lineart.crease_threshold = 0.0
_m = ob_tank_center.modifiers.new('Subsurf', 'SUBSURF')
_m.uv_smooth = 'PRESERVE_CORNERS'
_m.quality = 2
_m.show_only_control_edges = False
ob_lamp.location = (4.076, 1.005, 5.904)
ob_lamp.rotation_euler = (0.6503, 0.05522, 1.866)
ob_lamp.lock_rotations_4d = False
ob_lamp.empty_display_type = 'ARROWS'
ob_lamp.color = (0.0, 0.0, 0.0, 0.0)
ob_lamp.lineart.crease_threshold = 0.0
ob_camera.location = (7.481, -6.508, 5.344)
ob_camera.rotation_euler = (1.109, 0.01082, 0.8149)
ob_camera.lock_rotations_4d = False
ob_camera.empty_display_type = 'ARROWS'
ob_camera.color = (0.0, 0.0, 0.0, 0.0)
ob_camera.display_type = 'WIRE'
ob_camera.lineart.crease_threshold = 0.0

# ---- collection membership
col_collection_1.objects.link(ob_tank_center)
col_collection_1.objects.link(ob_lamp)
col_collection_1.objects.link(ob_camera)

# ---- scene / render settings (as saved in the file)
scene.camera = ob_camera
scene.frame_start = 1; scene.frame_end = 250; scene.frame_set(1)
scene.render.engine = 'CYCLES'
scene.render.resolution_percentage = 50
scene.render.dither_intensity = 0.0
scene.cycles.use_denoising = False
scene.cycles.samples = 128
scene.cycles.sampling_pattern = 'TABULATED_SOBOL'
scene.cycles.light_sampling_threshold = 0.0
scene.cycles.use_adaptive_sampling = False
scene.cycles.use_light_tree = False
scene.cycles.blur_glossy = 0.0
scene.cycles.sample_clamp_indirect = 0.0
scene.view_settings.view_transform = 'Standard'
bpy.context.view_layer.update()
